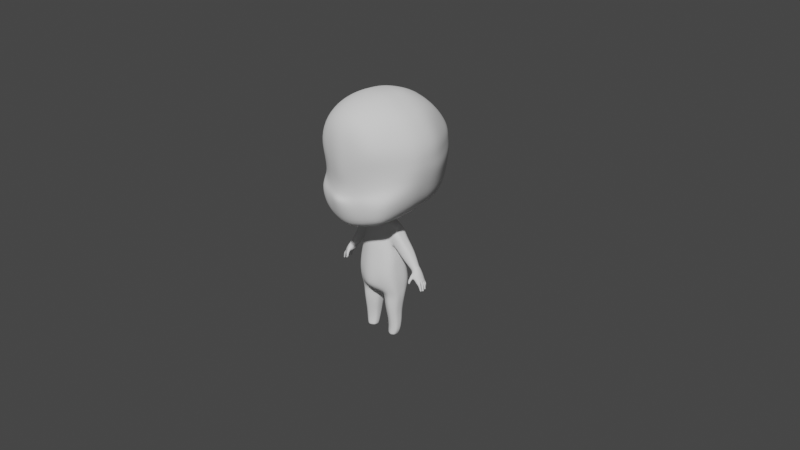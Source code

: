 # Source: chibi_base_mesh.blend  (saved by Blender 2.92.15; exported with 4.5.12 LTS)
import bpy
from mathutils import Matrix  # noqa: F401  (used for matrix-valued properties, if any)

bpy.ops.wm.read_factory_settings(use_empty=True)
scene = bpy.context.scene
scene.name = 'Scene'

# ---- collections
col_chibi_base_meshh = bpy.data.collections.new('chibi base meshh'); scene.collection.children.link(col_chibi_base_meshh)

# ---- world
world_world = bpy.data.worlds.new('World'); scene.world = world_world
world_world.use_nodes = True; world_world.node_tree.nodes.clear()
_N = world_world.node_tree.nodes; _L = world_world.node_tree.links
n0 = _N.new('ShaderNodeOutputWorld'); n0.name = 'World Output'; n0.location = (300, 300)
n1 = _N.new('ShaderNodeBackground'); n1.name = 'Background'; n1.location = (10, 300)
n1.inputs[0].default_value = (0.05088, 0.05088, 0.05088, 1.0)
_L.new(n1.outputs[0], n0.inputs[0])
n0.is_active_output = True
world_world.color = (0.05088, 0.05088, 0.05088)
world_world.use_sun_shadow = False
world_world.sun_shadow_jitter_overblur = 0.0

# ---- cameras
cam_camera = bpy.data.cameras.new('Camera')

# ---- meshes
me_cube = bpy.data.meshes.new('Cube')
me_cube.from_pydata([(1.119, -1.029, -1.517), (1.042, -1.135, 0.9783), (1.147, 0.825, -1.033), (0.9913, 0.8738, 1.207), (0.4688, 0.867, -1.085), (0.3274, 1.042, 1.502), (1.144, 1.141, 0.6912), (1.191, 1.149, -0.3567), (1.15, -0.3678, -1.388), (1.17, 0.4184, -1.145), (1.276, 0.3257, 1.299), (1.279, -0.5832, 1.249), (1.189, -1.26, 0.4847), (1.336, -1.205, -0.899), (0.4391, -1.191, -1.747), (0.3529, -1.542, 1.264), (0.4636, 0.3298, 1.771), (0.4646, -0.6284, 1.72), (0.311, 0.3713, -1.297), (0.2912, -0.2751, -1.618), (0.3929, -1.51, -1.022), (0.4361, -1.569, 0.3827), (1.556, -0.4888, -0.6695), (1.631, 0.4432, 0.6685), (1.65, -0.5181, 0.6109), (0.4361, 1.522, -0.4974), (0.4361, 1.515, 0.9938), (0.0, 0.9442, -1.192), (0.0, 1.097, 1.594), (0.0, -1.18, -1.88), (0.0, -1.588, 1.279), (0.0, 0.3297, 1.81), (0.0, -0.6295, 1.781), (0.0, 0.352, -1.303), (0.0, -0.233, -1.675), (0.0, -1.728, -0.8788), (0.0, -1.668, 0.3227), (0.0, 1.521, -0.4973), (0.0, 1.515, 0.9902), (1.172, 1.23, 0.1415), (1.237, -1.07, -0.6405), (0.3249, -1.459, -0.8476), (1.557, 0.6376, -0.1683), (1.623, -0.4903, -0.3129), (0.4361, 1.69, -0.02351), (0.0, 1.687, -0.04333), (0.0, -1.528, -0.9693), (0.1538, 0.2189, -1.763), (0.1538, -0.2424, -1.778), (0.0, 0.2031, -1.74), (0.0, -0.238, -1.851), (0.2357, 0.2734, -1.934), (0.2721, -0.3429, -1.999), (0.0, 0.2737, -1.916), (0.0, -0.394, -2.014), (0.43, 0.4667, -3.244), (0.308, -0.5113, -3.43), (0.0, 0.5314, -3.245), (0.0, -0.6275, -3.555), (0.0, 0.4241, -2.988), (0.0, -0.6233, -3.126), (0.2913, -0.5438, -3.125), (0.361, 0.3911, -3.052), (0.0, 0.4622, -2.183), (0.2894, -0.4511, -2.308), (0.2935, 0.4346, -2.185), (0.0, -0.5222, -2.31), (0.471, 0.139, -1.822), (0.4648, -0.1835, -1.816), (0.4955, 0.2433, -1.997), (0.5157, -0.2657, -2.018), (0.7234, 0.2446, -3.365), (0.6901, -0.271, -3.4), (0.5156, -0.2425, -2.289), (0.4991, 0.209, -2.171), (0.6741, -0.3016, -3.117), (0.6931, 0.2117, -3.072), (0.653, 0.07664, -1.895), (0.6606, -0.1639, -1.892), (0.7869, 0.0867, -2.05), (0.7893, -0.1869, -2.052), (0.8789, -0.1926, -2.143), (0.8764, 0.08462, -2.144), (0.6923, -0.2555, -2.142), (0.6132, -0.2437, -2.028), (0.5629, -0.1686, -1.839), (0.6857, 0.1941, -2.151), (0.5611, 0.1238, -1.842), (0.6074, 0.2114, -2.014), (0.8975, -0.1983, -2.644), (0.8839, 0.06076, -2.649), (1.144, -0.1079, -2.442), (1.12, 0.1115, -2.41), (1.055, -0.1916, -2.561), (1.026, 0.2089, -2.557), (1.34, -0.1669, -2.912), (1.395, -0.1081, -2.824), (1.271, -0.1222, -3.004), (1.266, 0.04266, -3.008), (1.394, 0.07505, -2.823), (1.318, 0.1582, -2.91), (1.451, -0.21, -3.068), (1.511, -0.1392, -3.019), (1.385, -0.1437, -3.12), (1.414, 0.05895, -3.108), (1.513, 0.08561, -3.025), (1.452, 0.1532, -3.07), (1.389, 0.1577, -2.996), (1.337, 0.07146, -3.066), (1.466, 0.08244, -2.931), (1.318, -0.1216, -3.09), (1.4, -0.19, -2.995), (1.461, -0.1299, -2.921), (1.517, -0.1725, -3.16), (1.558, -0.1417, -3.121), (1.473, -0.1534, -3.202), (1.468, 0.0904, -3.177), (1.542, 0.09632, -3.108), (1.497, 0.1253, -3.136), (1.288, -0.1747, -2.997), (1.335, -0.2159, -2.996), (1.347, -0.1559, -3.1), (1.392, -0.2003, -3.099), (1.293, -0.1434, -3.048), (1.386, -0.2303, -3.049), (1.296, -0.222, -3.077), (1.321, -0.256, -3.082), (1.346, -0.1921, -3.128), (1.375, -0.2309, -3.135), (1.307, -0.1902, -3.098), (1.36, -0.2627, -3.111), (1.283, -0.2596, -3.207), (1.305, -0.2831, -3.212), (1.335, -0.2316, -3.201), (1.357, -0.255, -3.206), (1.298, -0.2338, -3.202), (1.342, -0.2808, -3.211), (1.292, -0.2564, -3.219), (1.309, -0.274, -3.223), (1.331, -0.2354, -3.215), (1.348, -0.253, -3.219), (1.303, -0.2371, -3.216), (1.336, -0.2723, -3.223), (1.537, -0.07486, -3.153), (1.583, -0.08023, -3.133), (1.494, -0.07567, -3.19), (1.549, 0.06635, -3.167), (1.574, 0.04937, -3.129), (1.5, 0.05151, -3.186), (1.497, -0.01623, -3.188), (1.537, -0.007497, -3.171), (1.588, -0.01385, -3.124), (0.0, -0.5732, -2.731), (0.0, 0.3175, -2.66), (0.2617, -0.4979, -2.715), (0.318, 0.2935, -2.713), (0.6381, -0.2721, -2.692), (0.6239, 0.2088, -2.604), (0.08731, 0.422, -3.657), (0.07381, -0.2216, -3.831), (0.0, 0.3678, -3.774), (0.0, -0.2808, -3.86), (0.3664, 0.5307, -3.469), (0.0, 0.5172, -3.483), (0.4341, -0.3758, -3.694), (0.0, -0.5586, -3.621), (0.7023, -0.2277, -3.592), (0.7072, 0.2199, -3.582), (0.4002, -0.2928, -2.007), (0.5166, 0.3394, -3.032), (0.393, 0.3288, -2.172), (0.3565, -0.2198, -1.788), (0.3648, 0.213, -1.795), (0.3857, 0.2573, -1.953), (0.5601, 0.3853, -3.351), (0.5116, -0.4231, -3.405), (0.5022, -0.4569, -3.131), (0.3993, -0.3735, -2.299), (0.4727, -0.4226, -2.743), (0.4711, 0.2741, -2.667), (0.5587, 0.3705, -3.545), (0.575, -0.3182, -3.639), (0.1362, 0.2057, -4.074), (0.1386, -0.139, -4.073), (0.433, 0.2804, -4.063), (0.4325, -0.3001, -4.057), (0.6832, -0.1426, -4.048), (0.6874, 0.1247, -4.048), (0.5534, 0.2215, -4.058), (0.5505, -0.2583, -4.053), (0.2794, 0.0616, -4.989), (0.2806, -0.1079, -4.99), (0.4411, 0.0877, -4.996), (0.4411, -0.1741, -4.996), (0.5748, -0.1097, -4.992), (0.577, 0.02402, -4.992), (0.5045, 0.07206, -4.993), (0.5031, -0.1532, -4.993), (0.4637, -0.1902, -4.591), (0.5497, -0.1594, -4.59), (0.6418, -0.09512, -4.588), (0.6452, 0.1023, -4.583), (0.5518, 0.174, -4.581), (0.4641, 0.1978, -4.581), (0.2405, 0.1598, -4.581), (0.2423, -0.09241, -4.588), (0.1059, -0.147, -3.913), (0.4382, -0.2915, -3.848), (0.7165, 0.1558, -3.812), (0.5552, 0.2851, -3.72), (0.7123, -0.1512, -3.813), (0.5536, -0.2645, -3.832), (0.1333, 0.2598, -3.771), (0.4377, 0.3201, -3.734), (0.5482, -0.2133, -4.317), (0.6515, 0.09454, -4.311), (0.4487, 0.2176, -4.32), (0.1873, -0.1348, -4.326), (0.4482, -0.2493, -4.319), (0.6476, -0.1384, -4.311), (0.5506, 0.1847, -4.318), (0.1852, 0.1755, -4.323), (0.4583, -0.1599, -4.841), (0.6381, -0.08764, -4.848), (0.5391, 0.1161, -4.844), (0.2668, 0.1044, -4.847), (0.5391, -0.1365, -4.844), (0.6407, 0.06229, -4.848), (0.4586, 0.1337, -4.841), (0.2682, -0.08558, -4.847), (0.3125, 0.04569, -5.001), (0.3129, -0.09655, -5.001), (0.4408, 0.0676, -5.01), (0.4407, -0.1522, -5.01), (0.5525, -0.09809, -5.003), (0.5545, 0.01415, -5.003), (0.4973, 0.05447, -5.007), (0.4961, -0.1346, -5.007), (0.08374, 0.04845, -3.782), (0.0, 0.02166, -3.797), (0.1374, 0.03337, -4.073), (0.28, -0.02313, -4.989), (0.2414, 0.03368, -4.585), (0.1363, 0.04687, -3.882), (0.1863, 0.02035, -4.325), (0.2675, 0.009419, -4.847), (0.3127, -0.02543, -5.001), (1.2, 1.015, -0.6963), (1.24, -1.127, -1.245), (0.5125, -1.389, -1.473), (1.397, 0.4556, -0.9148), (1.419, -0.4043, -1.076), (0.4419, 1.319, -0.8049), (0.0, 1.318, -0.8034), (0.0, -1.475, -1.564), (1.163, 0.00806, -1.297), (1.299, -0.1244, 1.297), (0.4646, -0.03695, 1.76), (0.3292, 0.05979, -1.507), (1.689, -0.03354, 0.654), (0.0, -0.0375, 1.797), (1.645, 0.1052, -0.2296), (0.1538, 0.01081, -1.786), (0.4681, -0.02221, -1.824), (0.6571, -0.04362, -1.897), (0.7888, -0.05012, -2.053), (0.8801, -0.05399, -2.149), (0.5625, -0.0224, -1.846), (1.133, 0.00134, -2.427), (1.404, -0.005365, -2.802), (1.527, -0.02329, -2.993), (1.472, -0.014, -2.9), (0.3607, -0.003361, -1.8), (1.423, -0.04753, -0.9644), (0.7067, -0.01322, -3.383), (0.6837, -0.04497, -3.094), (0.5556, -0.01674, -2.305), (0.8922, -0.06878, -2.647), (1.289, -0.019, -3.011), (1.395, 0.01499, -3.077), (1.283, -0.04409, -3.036), (0.6412, -0.03166, -2.672), (0.7048, -0.003913, -3.587), (0.6853, -0.008957, -4.048), (0.5759, -0.04284, -4.992), (0.6435, 0.003605, -4.586), (0.7144, 0.002316, -3.813), (0.6496, -0.02193, -4.311), (0.6394, -0.01268, -4.848), (0.5535, -0.04197, -5.003), (1.541, -0.0286, -3.059), (1.567, -0.05605, -3.076), (1.564, 0.01512, -3.071), (1.425, 0.006353, -3.131), (1.42, 0.02045, -3.148), (1.404, -0.07651, -3.162), (1.599, -0.161, -3.238), (1.628, -0.1472, -3.225), (1.567, -0.145, -3.261), (1.592, -0.09439, -3.232), (1.638, -0.1115, -3.221), (1.565, -0.1167, -3.259), (1.626, -0.1467, -3.331), (1.651, -0.1323, -3.316), (1.601, -0.1329, -3.344), (1.62, -0.0899, -3.326), (1.65, -0.1023, -3.319), (1.6, -0.1109, -3.343), (1.637, -0.1375, -3.364), (1.656, -0.1266, -3.361), (1.618, -0.1294, -3.367), (1.632, -0.09495, -3.362), (1.658, -0.1028, -3.361), (1.616, -0.1146, -3.367), (1.639, -0.1331, -3.371), (1.651, -0.1259, -3.369), (1.626, -0.1278, -3.373), (1.637, -0.1021, -3.368), (1.652, -0.1046, -3.366), (1.627, -0.1151, -3.372), (1.657, -0.1313, -3.339), (1.658, -0.1007, -3.34), (1.607, -0.1333, -3.357), (1.632, -0.1455, -3.348), (1.626, -0.08917, -3.345), (1.605, -0.1126, -3.357), (1.584, -0.1126, -3.304), (1.585, -0.1379, -3.305), (1.613, -0.1537, -3.287), (1.641, -0.1383, -3.273), (1.645, -0.1068, -3.271), (1.607, -0.09124, -3.282), (1.616, -0.1096, -3.178), (1.57, -0.09528, -3.194), (1.606, -0.1462, -3.181), (1.537, -0.1452, -3.233), (1.573, -0.1628, -3.205), (1.536, -0.1143, -3.231), (1.598, -0.07368, -3.228), (1.625, -0.06099, -3.216), (1.567, -0.05444, -3.249), (1.591, -0.007169, -3.219), (1.634, -0.02199, -3.211), (1.566, -0.02706, -3.246), (1.621, -0.07163, -3.312), (1.648, -0.05537, -3.297), (1.593, -0.05745, -3.326), (1.614, -0.009415, -3.308), (1.646, -0.02279, -3.301), (1.592, -0.03362, -3.326), (1.628, -0.06572, -3.376), (1.653, -0.05121, -3.373), (1.602, -0.05575, -3.379), (1.62, -0.01081, -3.374), (1.655, -0.0204, -3.373), (1.6, -0.03672, -3.38), (1.63, -0.0603, -3.385), (1.645, -0.05068, -3.383), (1.613, -0.05374, -3.387), (1.627, -0.02015, -3.382), (1.646, -0.02295, -3.379), (1.614, -0.03722, -3.387), (1.65, -0.05329, -3.335), (1.651, -0.02159, -3.337), (1.598, -0.0566, -3.353), (1.625, -0.06868, -3.344), (1.617, -0.01011, -3.341), (1.596, -0.03517, -3.353), (1.58, -0.033, -3.288), (1.581, -0.05855, -3.289), (1.61, -0.0742, -3.272), (1.636, -0.05854, -3.259), (1.64, -0.02201, -3.257), (1.603, -0.009046, -3.268), (1.625, -0.02179, -3.176), (1.578, -0.008247, -3.177), (1.615, -0.06601, -3.172), (1.543, -0.04842, -3.211), (1.58, -0.0759, -3.188), (1.542, -0.01848, -3.204), (1.594, 0.002865, -3.23), (1.62, 0.01382, -3.221), (1.565, 0.02124, -3.246), (1.589, 0.06291, -3.219), (1.629, 0.04893, -3.215), (1.564, 0.04597, -3.242), (1.609, 0.009555, -3.308), (1.635, 0.02322, -3.296), (1.583, 0.0235, -3.318), (1.604, 0.06588, -3.301), (1.634, 0.05303, -3.297), (1.582, 0.04514, -3.317), (1.614, 0.01775, -3.346), (1.634, 0.02919, -3.345), (1.593, 0.02596, -3.347), (1.608, 0.06182, -3.343), (1.636, 0.05391, -3.344), (1.592, 0.04126, -3.347), (1.615, 0.02421, -3.353), (1.626, 0.03087, -3.352), (1.603, 0.02895, -3.353), (1.613, 0.05243, -3.35), (1.627, 0.05031, -3.349), (1.604, 0.04057, -3.353), (1.634, 0.02693, -3.324), (1.635, 0.05446, -3.324), (1.588, 0.02547, -3.336), (1.611, 0.01432, -3.331), (1.606, 0.0649, -3.325), (1.587, 0.04404, -3.335), (1.573, 0.04369, -3.28), (1.574, 0.01974, -3.282), (1.601, 0.003774, -3.269), (1.628, 0.01742, -3.258), (1.632, 0.05153, -3.254), (1.596, 0.0647, -3.261), (1.612, 0.04526, -3.176), (1.573, 0.05892, -3.188), (1.608, 0.005806, -3.178), (1.542, 0.01622, -3.216), (1.574, -0.0008546, -3.197), (1.543, 0.04616, -3.211), (1.565, 0.06476, -3.213), (1.587, 0.07462, -3.208), (1.539, 0.07918, -3.226), (1.561, 0.1158, -3.207), (1.595, 0.1046, -3.205), (1.539, 0.1002, -3.224), (1.573, 0.06702, -3.284), (1.594, 0.07873, -3.276), (1.551, 0.07752, -3.291), (1.569, 0.1124, -3.281), (1.593, 0.1025, -3.279), (1.55, 0.0949, -3.291), (1.572, 0.07451, -3.324), (1.586, 0.08289, -3.325), (1.557, 0.08041, -3.324), (1.567, 0.1066, -3.323), (1.587, 0.1009, -3.325), (1.556, 0.09153, -3.324), (1.572, 0.07769, -3.33), (1.581, 0.08325, -3.33), (1.562, 0.08158, -3.329), (1.571, 0.1011, -3.328), (1.582, 0.09942, -3.328), (1.563, 0.09122, -3.329), (1.59, 0.08142, -3.304), (1.59, 0.1022, -3.306), (1.554, 0.07949, -3.311), (1.572, 0.07146, -3.308), (1.568, 0.1098, -3.305), (1.553, 0.09353, -3.311), (1.544, 0.09645, -3.256), (1.545, 0.07617, -3.256), (1.569, 0.06357, -3.247), (1.592, 0.07583, -3.239), (1.595, 0.1048, -3.238), (1.565, 0.1153, -3.242), (1.582, 0.1003, -3.171), (1.547, 0.1165, -3.177), (1.579, 0.06562, -3.172), (1.517, 0.07162, -3.198), (1.548, 0.05848, -3.184), (1.517, 0.1005, -3.195), (1.348, -0.2863, -3.166), (1.366, -0.2538, -3.171), (1.306, -0.2867, -3.151), (1.341, -0.2218, -3.162), (1.299, -0.2222, -3.147), (1.281, -0.2546, -3.141), (1.348, -0.1663, -3.11), (1.298, -0.1606, -3.068), (1.289, -0.195, -3.026), (1.329, -0.2347, -3.027), (1.377, -0.2465, -3.074), (1.39, -0.2112, -3.111), (1.303, 0.1384, -2.874), (1.243, 0.0371, -2.951), (1.368, 0.06704, -2.796), (1.249, -0.111, -2.949), (1.322, -0.1424, -2.876), (1.372, -0.09065, -2.801), (1.377, -0.003513, -2.783), (1.248, -0.03665, -2.949), (1.217, 0.03509, -2.898), (1.223, -0.1051, -2.897), (1.296, -0.1279, -2.834), (1.279, 0.128, -2.832), (1.338, 0.06321, -2.76), (1.344, -0.07983, -2.767), (1.345, -0.002298, -2.752), (1.22, -0.035, -2.898), (1.158, 1.188, 0.4467), (1.201, -1.124, 0.012), (0.3262, -1.502, -0.2105), (1.632, 0.4799, 0.2642), (1.66, -0.5042, 0.1275), (0.4361, 1.596, 0.7367), (0.0, 1.62, 0.704), (0.0, -1.505, -0.4782), (1.699, -0.02673, 0.2027), (1.165, 1.21, 0.3009), (1.217, -1.064, -0.3538), (0.2961, -1.449, -0.5703), (1.614, 0.5587, 0.04809), (1.654, -0.4972, -0.09058), (0.4361, 1.69, 0.4791), (0.0, 1.682, 0.396), (0.0, -1.47, -0.6397), (1.685, 0.03926, -0.01135), (0.6862, 1.01, 1.415), (0.7215, -1.111, -1.675), (0.8215, 0.8504, -1.059), (0.725, -1.396, 1.132), (0.8608, 0.328, 1.571), (0.8633, -0.6736, 1.512), (0.7437, 0.3397, -1.288), (0.7416, -0.3674, -1.559), (0.8046, -1.409, -0.9057), (0.835, -1.476, 0.4486), (0.8378, 1.387, -0.4487), (0.819, 1.451, 0.845), (0.8317, 1.53, 0.2199), (0.7556, -1.343, -0.7645), (0.8401, 1.218, -0.7743), (0.8394, -1.317, -1.382), (0.7425, 0.06835, -1.512), (0.872, -0.1699, 1.555), (0.8264, 1.497, 0.6082), (0.7487, -1.405, -0.09002), (0.8292, 1.515, 0.4346), (0.7346, -1.342, -0.4881), (1.556, 0.03174, -0.5848), (1.487, 0.5484, -0.535)], [], [(521, 510, 3, 6), (24, 11, 1, 12), (517, 8, 0, 511), (515, 17, 15, 513), (510, 5, 16, 514), (527, 257, 17, 515), (34, 19, 14, 29), (27, 4, 18, 33), (19, 34, 50, 48), (512, 2, 9, 516), (526, 255, 8, 517), (525, 518, 20, 249), (529, 519, 21, 494), (519, 513, 15, 21), (251, 22, 13, 248), (496, 24, 12, 493), (533, 250, 247, 7), (492, 6, 23, 495), (500, 259, 24, 496), (6, 3, 10, 23), (259, 256, 11, 24), (524, 520, 7, 247), (528, 521, 6, 492), (253, 37, 25, 252), (498, 38, 26, 497), (38, 28, 5, 26), (21, 15, 30, 36), (494, 21, 36, 499), (249, 20, 35, 254), (257, 260, 32, 17), (5, 28, 31, 16), (17, 32, 30, 15), (20, 41, 46, 35), (37, 45, 44, 25), (520, 522, 39, 7), (273, 532, 22, 251), (532, 261, 43, 22), (22, 43, 40, 13), (518, 523, 41, 20), (49, 47, 51, 53), (258, 19, 48, 262), (33, 18, 47, 49), (61, 60, 58, 56), (48, 50, 54, 52), (170, 173, 69, 74), (165, 164, 56, 58), (173, 172, 67, 69), (59, 62, 55, 57), (153, 155, 62, 59), (171, 168, 70, 68), (154, 152, 60, 61), (52, 54, 66, 64), (179, 170, 74, 157), (53, 51, 65, 63), (85, 84, 80, 78), (275, 75, 72, 274), (281, 156, 75, 275), (84, 83, 81, 80), (272, 171, 68, 263), (174, 169, 76, 71), (178, 176, 75, 156), (168, 177, 73, 70), (176, 175, 72, 75), (264, 78, 80, 265), (265, 80, 81, 266), (276, 74, 90, 277), (88, 87, 77, 79), (86, 88, 79, 82), (267, 85, 78, 264), (263, 68, 85, 267), (74, 69, 88, 86), (69, 67, 87, 88), (86, 82, 92, 94), (70, 73, 83, 84), (68, 70, 84, 85), (476, 478, 99, 100), (477, 476, 100, 98), (83, 73, 89, 93), (266, 81, 91, 268), (74, 86, 94, 90), (81, 83, 93, 91), (107, 109, 105, 106), (108, 107, 106, 104), (483, 477, 98, 278), (480, 479, 97, 95), (482, 481, 96, 269), (481, 480, 95, 96), (105, 270, 290, 292, 147, 117), (101, 103, 115, 113), (280, 108, 104, 279), (103, 101, 122, 121), (271, 112, 102, 270), (112, 111, 101, 102), (96, 95, 111, 112), (269, 96, 112, 271), (110, 103, 121, 123), (278, 98, 108, 280), (98, 100, 107, 108), (100, 99, 109, 107), (332, 334, 297, 300), (333, 332, 300, 299), (102, 101, 113, 114), (104, 106, 118, 116), (106, 105, 117, 118), (103, 279, 293, 295, 145, 115), (472, 471, 129, 125), (471, 470, 127, 129), (97, 110, 123, 119), (101, 111, 124, 122), (95, 97, 119, 120), (111, 95, 120, 124), (464, 466, 132, 136), (465, 464, 136, 134), (473, 472, 125, 126), (475, 474, 130, 128), (474, 473, 126, 130), (470, 475, 128, 127), (131, 135, 141, 137), (135, 133, 139, 141), (467, 465, 134, 133), (468, 467, 133, 135), (469, 468, 135, 131), (466, 469, 131, 132), (142, 141, 139, 140), (138, 137, 141, 142), (132, 131, 137, 138), (134, 136, 142, 140), (136, 132, 138, 142), (133, 134, 140, 139), (177, 178, 156, 73), (276, 73, 156, 281), (169, 179, 157, 76), (64, 66, 152, 154), (63, 65, 155, 153), (163, 162, 158, 160), (239, 238, 159, 161), (57, 55, 162, 163), (161, 159, 164, 165), (174, 71, 167, 180), (175, 181, 166, 72), (274, 72, 166, 282), (56, 164, 181, 175), (55, 174, 180, 162), (62, 155, 179, 169), (64, 154, 178, 177), (61, 56, 175, 176), (52, 64, 177, 168), (154, 61, 176, 178), (55, 62, 169, 174), (262, 48, 171, 272), (155, 65, 170, 179), (48, 52, 168, 171), (51, 47, 172, 173), (65, 51, 173, 170), (207, 206, 183, 185), (209, 208, 187, 188), (286, 210, 186, 283), (210, 211, 189, 186), (243, 212, 182, 240), (213, 209, 188, 184), (211, 207, 185, 189), (212, 213, 184, 182), (226, 222, 193, 197), (288, 223, 194, 284), (228, 224, 196, 192), (245, 225, 190, 241), (224, 227, 195, 196), (223, 226, 197, 194), (222, 229, 191, 193), (225, 228, 192, 190), (221, 216, 203, 204), (218, 217, 205, 198), (219, 214, 199, 200), (220, 215, 201, 202), (244, 221, 204, 242), (216, 220, 202, 203), (287, 219, 200, 285), (214, 218, 198, 199), (158, 162, 213, 212), (181, 164, 207, 211), (162, 180, 209, 213), (238, 158, 212, 243), (166, 181, 211, 210), (282, 166, 210, 286), (180, 167, 208, 209), (164, 159, 206, 207), (189, 185, 218, 214), (283, 186, 219, 287), (184, 188, 220, 216), (240, 182, 221, 244), (188, 187, 215, 220), (186, 189, 214, 219), (185, 183, 217, 218), (182, 184, 216, 221), (204, 203, 228, 225), (198, 205, 229, 222), (200, 199, 226, 223), (202, 201, 227, 224), (242, 204, 225, 245), (203, 202, 224, 228), (285, 200, 223, 288), (199, 198, 222, 226), (196, 195, 235, 236), (194, 197, 237, 234), (193, 191, 231, 233), (190, 192, 232, 230), (197, 193, 233, 237), (284, 194, 234, 289), (192, 196, 236, 232), (241, 190, 230, 246), (191, 241, 246, 231), (205, 242, 245, 229), (183, 240, 244, 217), (159, 238, 243, 206), (217, 244, 242, 205), (229, 245, 241, 191), (206, 243, 240, 183), (160, 158, 238, 239), (14, 249, 254, 29), (27, 253, 252, 4), (512, 524, 247, 2), (255, 273, 251, 8), (2, 247, 250, 9), (8, 251, 248, 0), (511, 525, 249, 14), (9, 250, 273, 255), (47, 262, 272, 172), (99, 269, 271, 109), (109, 271, 270, 105), (478, 482, 269, 99), (82, 266, 268, 92), (67, 263, 267, 87), (87, 267, 264, 77), (79, 265, 266, 82), (77, 264, 265, 79), (172, 272, 263, 67), (18, 258, 262, 47), (16, 31, 260, 257), (23, 10, 256, 259), (495, 23, 259, 500), (516, 9, 255, 526), (514, 16, 257, 527), (195, 284, 289, 235), (201, 285, 288, 227), (187, 283, 287, 215), (167, 282, 286, 208), (215, 287, 285, 201), (227, 288, 284, 195), (208, 286, 283, 187), (71, 274, 282, 167), (74, 276, 281, 157), (97, 278, 280, 110), (110, 280, 279, 103), (479, 483, 278, 97), (73, 276, 277, 89), (157, 281, 275, 76), (76, 275, 274, 71), (151, 290, 291, 144), (149, 293, 294, 148), (144, 291, 290, 270, 102, 114), (147, 292, 290, 151), (148, 294, 293, 279, 104, 116), (145, 295, 293, 149), (329, 328, 302, 303), (327, 326, 307, 304), (336, 335, 298, 296), (334, 336, 296, 297), (337, 333, 299, 301), (335, 337, 301, 298), (323, 322, 310, 308), (321, 320, 309, 312), (331, 330, 306, 305), (330, 329, 303, 306), (328, 327, 304, 302), (326, 331, 305, 307), (311, 312, 318, 317), (309, 308, 314, 315), (325, 324, 311, 313), (322, 325, 313, 310), (320, 323, 308, 309), (324, 321, 312, 311), (314, 317, 318, 315), (316, 319, 317, 314), (312, 309, 315, 318), (308, 310, 316, 314), (313, 311, 317, 319), (310, 313, 319, 316), (305, 306, 321, 324), (303, 302, 323, 320), (304, 307, 325, 322), (307, 305, 324, 325), (306, 303, 320, 321), (302, 304, 322, 323), (301, 299, 331, 326), (296, 298, 327, 328), (300, 297, 329, 330), (299, 300, 330, 331), (298, 301, 326, 327), (297, 296, 328, 329), (115, 145, 337, 335), (145, 143, 333, 337), (114, 113, 336, 334), (113, 115, 335, 336), (143, 144, 332, 333), (144, 114, 334, 332), (374, 376, 339, 342), (375, 374, 342, 341), (371, 370, 344, 345), (369, 368, 349, 346), (378, 377, 340, 338), (376, 378, 338, 339), (379, 375, 341, 343), (377, 379, 343, 340), (365, 364, 352, 350), (363, 362, 351, 354), (373, 372, 348, 347), (372, 371, 345, 348), (370, 369, 346, 344), (368, 373, 347, 349), (353, 354, 360, 359), (351, 350, 356, 357), (367, 366, 353, 355), (364, 367, 355, 352), (362, 365, 350, 351), (366, 363, 354, 353), (356, 359, 360, 357), (358, 361, 359, 356), (354, 351, 357, 360), (350, 352, 358, 356), (355, 353, 359, 361), (352, 355, 361, 358), (347, 348, 363, 366), (345, 344, 365, 362), (346, 349, 367, 364), (349, 347, 366, 367), (348, 345, 362, 363), (344, 346, 364, 365), (343, 341, 373, 368), (338, 340, 369, 370), (342, 339, 371, 372), (341, 342, 372, 373), (340, 343, 368, 369), (339, 338, 370, 371), (143, 378, 376, 144), (144, 376, 374, 151), (151, 374, 375, 150), (150, 375, 379, 149), (149, 379, 377, 145), (145, 377, 378, 143), (416, 418, 381, 384), (417, 416, 384, 383), (413, 412, 386, 387), (411, 410, 391, 388), (420, 419, 382, 380), (418, 420, 380, 381), (421, 417, 383, 385), (419, 421, 385, 382), (407, 406, 394, 392), (405, 404, 393, 396), (415, 414, 390, 389), (414, 413, 387, 390), (412, 411, 388, 386), (410, 415, 389, 391), (395, 396, 402, 401), (393, 392, 398, 399), (409, 408, 395, 397), (406, 409, 397, 394), (404, 407, 392, 393), (408, 405, 396, 395), (398, 401, 402, 399), (400, 403, 401, 398), (396, 393, 399, 402), (392, 394, 400, 398), (397, 395, 401, 403), (394, 397, 403, 400), (389, 390, 405, 408), (387, 386, 407, 404), (388, 391, 409, 406), (391, 389, 408, 409), (390, 387, 404, 405), (386, 388, 406, 407), (385, 383, 415, 410), (380, 382, 411, 412), (384, 381, 413, 414), (383, 384, 414, 415), (382, 385, 410, 411), (381, 380, 412, 413), (458, 460, 423, 426), (459, 458, 426, 425), (455, 454, 428, 429), (453, 452, 433, 430), (462, 461, 424, 422), (460, 462, 422, 423), (463, 459, 425, 427), (461, 463, 427, 424), (449, 448, 436, 434), (447, 446, 435, 438), (457, 456, 432, 431), (456, 455, 429, 432), (454, 453, 430, 428), (452, 457, 431, 433), (437, 438, 444, 443), (435, 434, 440, 441), (451, 450, 437, 439), (448, 451, 439, 436), (446, 449, 434, 435), (450, 447, 438, 437), (440, 443, 444, 441), (442, 445, 443, 440), (438, 435, 441, 444), (434, 436, 442, 440), (439, 437, 443, 445), (436, 439, 445, 442), (431, 432, 447, 450), (429, 428, 449, 446), (430, 433, 451, 448), (433, 431, 450, 451), (432, 429, 446, 447), (428, 430, 448, 449), (427, 425, 457, 452), (422, 424, 453, 454), (426, 423, 455, 456), (425, 426, 456, 457), (424, 427, 452, 453), (423, 422, 454, 455), (150, 420, 418, 151), (151, 418, 416, 147), (147, 416, 417, 146), (146, 417, 421, 148), (148, 421, 419, 149), (149, 419, 420, 150), (146, 462, 460, 147), (147, 460, 458, 117), (117, 458, 459, 118), (118, 459, 463, 116), (116, 463, 461, 148), (148, 461, 462, 146), (126, 125, 469, 466), (125, 129, 468, 469), (129, 127, 467, 468), (127, 128, 465, 467), (128, 130, 464, 465), (130, 126, 466, 464), (121, 122, 475, 470), (124, 120, 473, 474), (122, 124, 474, 475), (120, 119, 472, 473), (123, 121, 470, 471), (119, 123, 471, 472), (485, 491, 483, 479), (488, 490, 482, 478), (489, 486, 480, 481), (490, 489, 481, 482), (486, 485, 479, 480), (491, 484, 477, 483), (484, 487, 476, 477), (487, 488, 478, 476), (94, 92, 488, 487), (90, 94, 487, 484), (277, 90, 484, 491), (93, 89, 485, 486), (268, 91, 489, 490), (91, 93, 486, 489), (92, 268, 490, 488), (89, 277, 491, 485), (504, 495, 500, 509), (503, 494, 499, 508), (507, 498, 497, 506), (530, 528, 492, 501), (509, 500, 496, 505), (501, 492, 495, 504), (505, 496, 493, 502), (43, 505, 502, 40), (39, 501, 504, 42), (261, 509, 505, 43), (522, 530, 501, 39), (45, 507, 506, 44), (41, 503, 508, 46), (42, 504, 509, 261), (44, 506, 530, 522), (506, 497, 528, 530), (10, 514, 527, 256), (18, 516, 526, 258), (0, 248, 525, 511), (4, 252, 524, 512), (13, 40, 523, 518), (25, 44, 522, 520), (497, 26, 521, 528), (252, 25, 520, 524), (12, 1, 513, 519), (493, 12, 519, 529), (248, 13, 518, 525), (258, 526, 517, 19), (4, 512, 516, 18), (256, 527, 515, 11), (3, 510, 514, 10), (11, 515, 513, 1), (19, 517, 511, 14), (26, 5, 510, 521), (502, 493, 529, 531), (40, 502, 531, 523), (503, 531, 529, 494), (531, 503, 41, 523), (261, 532, 533, 42), (533, 7, 39, 42), (533, 532, 273, 250)])
me_cube.polygons.foreach_set('use_smooth', [True] * 506)
_uv = me_cube.uv_layers.new(name='UVMap')
_uv.uv.foreach_set('vector', [0.5417, 0.4583, 0.625, 0.4583, 0.625, 0.5, 0.5417, 0.5, 0.5417, 0.6667, 0.625, 0.6667, 0.625, 0.75, 0.5417, 0.75, 0.3333, 0.6667, 0.375, 0.6667, 0.375, 0.75, 0.3333, 0.75, 0.6667, 0.6667, 0.7083, 0.6667, 0.7083, 0.75, 0.6667, 0.75, 0.6667, 0.5, 0.7083, 0.5, 0.7083, 0.5833, 0.6667, 0.5833, 0.6667, 0.625, 0.7083, 0.625, 0.7083, 0.6667, 0.6667, 0.6667, 0.25, 0.6667, 0.2917, 0.6667, 0.2917, 0.75, 0.25, 0.75, 0.25, 0.5, 0.2917, 0.5, 0.2917, 0.5833, 0.25, 0.5833, 0.2917, 0.6667, 0.25, 0.6667, 0.25, 0.6667, 0.2917, 0.6667, 0.3333, 0.5, 0.375, 0.5, 0.375, 0.5833, 0.3333, 0.5833, 0.3333, 0.625, 0.375, 0.625, 0.375, 0.6667, 0.3333, 0.6667, 0.4167, 0.7917, 0.4583, 0.7917, 0.4583, 0.8333, 0.4167, 0.8333, 0.5208, 0.7917, 0.5417, 0.7917, 0.5417, 0.8333, 0.5208, 0.8333, 0.5417, 0.7917, 0.625, 0.7917, 0.625, 0.8333, 0.5417, 0.8333, 0.4167, 0.6667, 0.4583, 0.6667, 0.4583, 0.75, 0.4167, 0.75, 0.5208, 0.6667, 0.5417, 0.6667, 0.5417, 0.75, 0.5208, 0.75, 0.4591, 0.5833, 0.4167, 0.5833, 0.4167, 0.5, 0.4583, 0.5, 0.5208, 0.5, 0.5417, 0.5, 0.5417, 0.5833, 0.5208, 0.5833, 0.5208, 0.625, 0.5417, 0.625, 0.5417, 0.6667, 0.5208, 0.6667, 0.5417, 0.5, 0.625, 0.5, 0.625, 0.5833, 0.5417, 0.5833, 0.5417, 0.625, 0.625, 0.625, 0.625, 0.6667, 0.5417, 0.6667, 0.4167, 0.4583, 0.4583, 0.4583, 0.4583, 0.5, 0.4167, 0.5, 0.5208, 0.4583, 0.5417, 0.4583, 0.5417, 0.5, 0.5208, 0.5, 0.4167, 0.375, 0.4583, 0.375, 0.4583, 0.4167, 0.4167, 0.4167, 0.5208, 0.375, 0.5417, 0.375, 0.5417, 0.4167, 0.5208, 0.4167, 0.5417, 0.375, 0.625, 0.375, 0.625, 0.4167, 0.5417, 0.4167, 0.5417, 0.8333, 0.625, 0.8333, 0.625, 0.875, 0.5417, 0.875, 0.5208, 0.8333, 0.5417, 0.8333, 0.5417, 0.875, 0.5208, 0.875, 0.4167, 0.8333, 0.4583, 0.8333, 0.4583, 0.875, 0.4167, 0.875, 0.7083, 0.625, 0.75, 0.625, 0.75, 0.6667, 0.7083, 0.6667, 0.7083, 0.5, 0.75, 0.5, 0.75, 0.5833, 0.7083, 0.5833, 0.7083, 0.6667, 0.75, 0.6667, 0.75, 0.75, 0.7083, 0.75, 0.4583, 0.8333, 0.5, 0.8333, 0.5, 0.875, 0.4583, 0.875, 0.4583, 0.375, 0.5, 0.375, 0.5, 0.4167, 0.4583, 0.4167, 0.4583, 0.4583, 0.5, 0.4583, 0.5, 0.5, 0.4583, 0.5, 0.4167, 0.625, 0.4599, 0.625, 0.4583, 0.6667, 0.4167, 0.6667, 0.4599, 0.625, 0.5, 0.625, 0.5, 0.6667, 0.4583, 0.6667, 0.4583, 0.6667, 0.5, 0.6667, 0.5, 0.75, 0.4583, 0.75, 0.4583, 0.7917, 0.5, 0.7917, 0.5, 0.8333, 0.4583, 0.8333, 0.25, 0.5833, 0.2917, 0.5833, 0.2917, 0.5833, 0.25, 0.5833, 0.2917, 0.625, 0.2917, 0.6667, 0.2917, 0.6667, 0.2917, 0.625, 0.25, 0.5833, 0.2917, 0.5833, 0.2917, 0.5833, 0.25, 0.5833, 0.2917, 0.6667, 0.25, 0.6667, 0.25, 0.6667, 0.2917, 0.6667, 0.2917, 0.6667, 0.25, 0.6667, 0.25, 0.6667, 0.2917, 0.6667, 0.2917, 0.5833, 0.2917, 0.5833, 0.2917, 0.5833, 0.2917, 0.5833, 0.25, 0.6528, 0.2917, 0.6528, 0.2917, 0.6667, 0.25, 0.6667, 0.2917, 0.5833, 0.2917, 0.5833, 0.2917, 0.5833, 0.2917, 0.5833, 0.25, 0.5833, 0.2917, 0.5833, 0.2917, 0.5833, 0.25, 0.5833, 0.25, 0.5833, 0.2917, 0.5833, 0.2917, 0.5833, 0.25, 0.5833, 0.2917, 0.6667, 0.2917, 0.6667, 0.2917, 0.6667, 0.2917, 0.6667, 0.2917, 0.6667, 0.25, 0.6667, 0.25, 0.6667, 0.2917, 0.6667, 0.2917, 0.6667, 0.25, 0.6667, 0.25, 0.6667, 0.2917, 0.6667, 0.2917, 0.5833, 0.2917, 0.5833, 0.2917, 0.5833, 0.2917, 0.5833, 0.25, 0.5833, 0.2917, 0.5833, 0.2917, 0.5833, 0.25, 0.5833, 0.2917, 0.6667, 0.2917, 0.6667, 0.2917, 0.6667, 0.2917, 0.6667, 0.2917, 0.625, 0.2917, 0.6667, 0.2917, 0.6667, 0.2917, 0.625, 0.2917, 0.625, 0.2917, 0.6667, 0.2917, 0.6667, 0.2917, 0.625, 0.2917, 0.6667, 0.2917, 0.6667, 0.2917, 0.6667, 0.2917, 0.6667, 0.2917, 0.625, 0.2917, 0.6667, 0.2917, 0.6667, 0.2917, 0.625, 0.2917, 0.5833, 0.2917, 0.5833, 0.2917, 0.5833, 0.2917, 0.5833, 0.2917, 0.6667, 0.2917, 0.6667, 0.2917, 0.6667, 0.2917, 0.6667, 0.2917, 0.6667, 0.2917, 0.6667, 0.2917, 0.6667, 0.2917, 0.6667, 0.2917, 0.6667, 0.2917, 0.6667, 0.2917, 0.6667, 0.2917, 0.6667, 0.2917, 0.625, 0.2917, 0.6667, 0.2917, 0.6667, 0.2917, 0.625, 0.2917, 0.625, 0.2917, 0.6667, 0.2917, 0.6667, 0.2917, 0.625, 0.2917, 0.625, 0.2917, 0.5833, 0.2917, 0.5833, 0.2917, 0.625, 0.2917, 0.5833, 0.2917, 0.5833, 0.2917, 0.5833, 0.2917, 0.5833, 0.2917, 0.5833, 0.2917, 0.5833, 0.2917, 0.5833, 0.2917, 0.5833, 0.2917, 0.625, 0.2917, 0.6667, 0.2917, 0.6667, 0.2917, 0.625, 0.2917, 0.625, 0.2917, 0.6667, 0.2917, 0.6667, 0.2917, 0.625, 0.2917, 0.5833, 0.2917, 0.5833, 0.2917, 0.5833, 0.2917, 0.5833, 0.2917, 0.5833, 0.2917, 0.5833, 0.2917, 0.5833, 0.2917, 0.5833, 0.2917, 0.5833, 0.2917, 0.5833, 0.2917, 0.5833, 0.2917, 0.5833, 0.2917, 0.6667, 0.2917, 0.6667, 0.2917, 0.6667, 0.2917, 0.6667, 0.2917, 0.6667, 0.2917, 0.6667, 0.2917, 0.6667, 0.2917, 0.6667, 0.2917, 0.5833, 0.2917, 0.5833, 0.2917, 0.5833, 0.2917, 0.5833, 0.2917, 0.5833, 0.2917, 0.5833, 0.2917, 0.5833, 0.2917, 0.5833, 0.2917, 0.6667, 0.2917, 0.6667, 0.2917, 0.6667, 0.2917, 0.6667, 0.2917, 0.625, 0.2917, 0.6667, 0.2917, 0.6667, 0.2917, 0.625, 0.2917, 0.5833, 0.2917, 0.5833, 0.2917, 0.5833, 0.2917, 0.5833, 0.2917, 0.6667, 0.2917, 0.6667, 0.2917, 0.6667, 0.2917, 0.6667, 0.2917, 0.5833, 0.2917, 0.5833, 0.2917, 0.5833, 0.2917, 0.5833, 0.2917, 0.5833, 0.2917, 0.5833, 0.2917, 0.5833, 0.2917, 0.5833, 0.2917, 0.625, 0.2917, 0.5833, 0.2917, 0.5833, 0.2917, 0.625, 0.2917, 0.6667, 0.2917, 0.6667, 0.2917, 0.6667, 0.2917, 0.6667, 0.2917, 0.625, 0.2917, 0.6667, 0.2917, 0.6667, 0.2917, 0.625, 0.2917, 0.6667, 0.2917, 0.6667, 0.2917, 0.6667, 0.2917, 0.6667, 0.2917, 0.5833, 0.2917, 0.625, 0.2917, 0.6263, 0.2917, 0.6068, 0.2917, 0.6056, 0.2917, 0.5833, 0.2917, 0.6667, 0.2917, 0.6667, 0.2917, 0.6667, 0.2917, 0.6667, 0.2917, 0.625, 0.2917, 0.5833, 0.2917, 0.5833, 0.2917, 0.625, 0.2917, 0.6667, 0.2917, 0.6667, 0.2917, 0.6667, 0.2917, 0.6667, 0.2917, 0.625, 0.2917, 0.6667, 0.2917, 0.6667, 0.2917, 0.625, 0.2917, 0.6667, 0.2917, 0.6667, 0.2917, 0.6667, 0.2917, 0.6667, 0.2917, 0.6667, 0.2917, 0.6667, 0.2917, 0.6667, 0.2917, 0.6667, 0.2917, 0.625, 0.2917, 0.6667, 0.2917, 0.6667, 0.2917, 0.625, 0.2917, 0.6667, 0.2917, 0.6667, 0.2917, 0.6667, 0.2917, 0.6667, 0.2917, 0.625, 0.2917, 0.5833, 0.2917, 0.5833, 0.2917, 0.625, 0.2917, 0.5833, 0.2917, 0.5833, 0.2917, 0.5833, 0.2917, 0.5833, 0.2917, 0.5833, 0.2917, 0.5833, 0.2917, 0.5833, 0.2917, 0.5833, 0.2917, 0.651, 0.2917, 0.6667, 0.2917, 0.6667, 0.2917, 0.651, 0.2917, 0.6367, 0.2917, 0.651, 0.2917, 0.651, 0.2917, 0.6367, 0.2917, 0.6667, 0.2917, 0.6667, 0.2917, 0.6667, 0.2917, 0.6667, 0.2917, 0.5833, 0.2917, 0.5833, 0.2917, 0.5833, 0.2917, 0.5833, 0.2917, 0.5833, 0.2917, 0.5833, 0.2917, 0.5833, 0.2917, 0.5833, 0.2917, 0.6667, 0.2917, 0.625, 0.2917, 0.6242, 0.2917, 0.6481, 0.2917, 0.6512, 0.2917, 0.6667, 0.2917, 0.6667, 0.2917, 0.6667, 0.2917, 0.6667, 0.2917, 0.6667, 0.2917, 0.6667, 0.2917, 0.6667, 0.2917, 0.6667, 0.2917, 0.6667, 0.2917, 0.6667, 0.2917, 0.6667, 0.2917, 0.6667, 0.2917, 0.6667, 0.2917, 0.6667, 0.2917, 0.6667, 0.2917, 0.6667, 0.2917, 0.6667, 0.2917, 0.6667, 0.2917, 0.6667, 0.2917, 0.6667, 0.2917, 0.6667, 0.2917, 0.6667, 0.2917, 0.6667, 0.2917, 0.6667, 0.2917, 0.6667, 0.2917, 0.6667, 0.2917, 0.6667, 0.2917, 0.6667, 0.2917, 0.6667, 0.2917, 0.6667, 0.2917, 0.6667, 0.2917, 0.6667, 0.2917, 0.6667, 0.2917, 0.6667, 0.2917, 0.6667, 0.2917, 0.6667, 0.2917, 0.6667, 0.2917, 0.6667, 0.2917, 0.6667, 0.2917, 0.6667, 0.2917, 0.6667, 0.2917, 0.6667, 0.2917, 0.6667, 0.2917, 0.6667, 0.2917, 0.6667, 0.2917, 0.6667, 0.2917, 0.6667, 0.2917, 0.6667, 0.2917, 0.6667, 0.2917, 0.6667, 0.2917, 0.6667, 0.2917, 0.6667, 0.2917, 0.6667, 0.2917, 0.6667, 0.2917, 0.6667, 0.2917, 0.6667, 0.2917, 0.6667, 0.2917, 0.6667, 0.2917, 0.6667, 0.2917, 0.6667, 0.2917, 0.6667, 0.2917, 0.6667, 0.2917, 0.6667, 0.2917, 0.6667, 0.2917, 0.6667, 0.2917, 0.6667, 0.2917, 0.6667, 0.2917, 0.6667, 0.2917, 0.6667, 0.2917, 0.6667, 0.2917, 0.6667, 0.2917, 0.6667, 0.2917, 0.6667, 0.2917, 0.6667, 0.2917, 0.6667, 0.2917, 0.6667, 0.2917, 0.6667, 0.2917, 0.6667, 0.2917, 0.6667, 0.2917, 0.6667, 0.2917, 0.6667, 0.2917, 0.6667, 0.2917, 0.6667, 0.2917, 0.6667, 0.2917, 0.6667, 0.2917, 0.6667, 0.2917, 0.6667, 0.2917, 0.6667, 0.2917, 0.6667, 0.2917, 0.6667, 0.2917, 0.6667, 0.2917, 0.6667, 0.2917, 0.6667, 0.2917, 0.6667, 0.2917, 0.6667, 0.2917, 0.6667, 0.2917, 0.6667, 0.2917, 0.6667, 0.2917, 0.6667, 0.2917, 0.6667, 0.2917, 0.6667, 0.2917, 0.625, 0.2917, 0.6667, 0.2917, 0.6667, 0.2917, 0.625, 0.2917, 0.5833, 0.2917, 0.5833, 0.2917, 0.5833, 0.2917, 0.5833, 0.2917, 0.6667, 0.25, 0.6667, 0.25, 0.6667, 0.2917, 0.6667, 0.25, 0.5833, 0.2917, 0.5833, 0.2917, 0.5833, 0.25, 0.5833, 0.25, 0.5972, 0.2917, 0.5972, 0.2917, 0.6111, 0.25, 0.6111, 0.25, 0.625, 0.2917, 0.625, 0.2917, 0.6389, 0.25, 0.6389, 0.25, 0.5833, 0.2917, 0.5833, 0.2917, 0.5972, 0.25, 0.5972, 0.25, 0.6389, 0.2917, 0.6389, 0.2917, 0.6528, 0.25, 0.6528, 0.2917, 0.5833, 0.2917, 0.5833, 0.2917, 0.5903, 0.2917, 0.5938, 0.2917, 0.6667, 0.2917, 0.6562, 0.2917, 0.6597, 0.2917, 0.6667, 0.2917, 0.625, 0.2917, 0.6667, 0.2917, 0.6597, 0.2917, 0.625, 0.2917, 0.6667, 0.2917, 0.6528, 0.2917, 0.6562, 0.2917, 0.6667, 0.2917, 0.5833, 0.2917, 0.5833, 0.2917, 0.5938, 0.2917, 0.5972, 0.2917, 0.5833, 0.2917, 0.5833, 0.2917, 0.5833, 0.2917, 0.5833, 0.2917, 0.6667, 0.2917, 0.6667, 0.2917, 0.6667, 0.2917, 0.6667, 0.2917, 0.6667, 0.2917, 0.6667, 0.2917, 0.6667, 0.2917, 0.6667, 0.2917, 0.6667, 0.2917, 0.6667, 0.2917, 0.6667, 0.2917, 0.6667, 0.2917, 0.6667, 0.2917, 0.6667, 0.2917, 0.6667, 0.2917, 0.6667, 0.2917, 0.5833, 0.2917, 0.5833, 0.2917, 0.5833, 0.2917, 0.5833, 0.2917, 0.625, 0.2917, 0.6667, 0.2917, 0.6667, 0.2917, 0.625, 0.2917, 0.5833, 0.2917, 0.5833, 0.2917, 0.5833, 0.2917, 0.5833, 0.2917, 0.6667, 0.2917, 0.6667, 0.2917, 0.6667, 0.2917, 0.6667, 0.2917, 0.5833, 0.2917, 0.5833, 0.2917, 0.5833, 0.2917, 0.5833, 0.2917, 0.5833, 0.2917, 0.5833, 0.2917, 0.5833, 0.2917, 0.5833, 0.2917, 0.6528, 0.2917, 0.6389, 0.2917, 0.6389, 0.2917, 0.6528, 0.2917, 0.5938, 0.2917, 0.5903, 0.2917, 0.5903, 0.2917, 0.5938, 0.2917, 0.625, 0.2917, 0.6597, 0.2917, 0.6597, 0.2917, 0.625, 0.2917, 0.6597, 0.2917, 0.6562, 0.2917, 0.6562, 0.2917, 0.6597, 0.2917, 0.625, 0.2917, 0.6111, 0.2917, 0.6111, 0.2917, 0.625, 0.2917, 0.5972, 0.2917, 0.5938, 0.2917, 0.5938, 0.2917, 0.5972, 0.2917, 0.6562, 0.2917, 0.6528, 0.2917, 0.6528, 0.2917, 0.6562, 0.2917, 0.6111, 0.2917, 0.5972, 0.2917, 0.5972, 0.2917, 0.6111, 0.2917, 0.6562, 0.2917, 0.6528, 0.2917, 0.6528, 0.2917, 0.6562, 0.2917, 0.625, 0.2917, 0.6597, 0.2917, 0.6597, 0.2917, 0.625, 0.2917, 0.5972, 0.2917, 0.5938, 0.2917, 0.5938, 0.2917, 0.5972, 0.2917, 0.625, 0.2917, 0.6111, 0.2917, 0.6111, 0.2917, 0.625, 0.2917, 0.5938, 0.2917, 0.5903, 0.2917, 0.5903, 0.2917, 0.5938, 0.2917, 0.6597, 0.2917, 0.6562, 0.2917, 0.6562, 0.2917, 0.6597, 0.2917, 0.6528, 0.2917, 0.6389, 0.2917, 0.6389, 0.2917, 0.6528, 0.2917, 0.6111, 0.2917, 0.5972, 0.2917, 0.5972, 0.2917, 0.6111, 0.2917, 0.6111, 0.2917, 0.5972, 0.2917, 0.5972, 0.2917, 0.6111, 0.2917, 0.6528, 0.2917, 0.6389, 0.2917, 0.6389, 0.2917, 0.6528, 0.2917, 0.6597, 0.2917, 0.6562, 0.2917, 0.6562, 0.2917, 0.6597, 0.2917, 0.5938, 0.2917, 0.5903, 0.2917, 0.5903, 0.2917, 0.5938, 0.2917, 0.625, 0.2917, 0.6111, 0.2917, 0.6111, 0.2917, 0.625, 0.2917, 0.5972, 0.2917, 0.5938, 0.2917, 0.5938, 0.2917, 0.5972, 0.2917, 0.625, 0.2917, 0.6597, 0.2917, 0.6597, 0.2917, 0.625, 0.2917, 0.6562, 0.2917, 0.6528, 0.2917, 0.6528, 0.2917, 0.6562, 0.2917, 0.6111, 0.2917, 0.5972, 0.2917, 0.5972, 0.2917, 0.6111, 0.2917, 0.6562, 0.2917, 0.6528, 0.2917, 0.6528, 0.2917, 0.6562, 0.2917, 0.5972, 0.2917, 0.5938, 0.2917, 0.5938, 0.2917, 0.5972, 0.2917, 0.625, 0.2917, 0.6111, 0.2917, 0.6111, 0.2917, 0.625, 0.2917, 0.6597, 0.2917, 0.6562, 0.2917, 0.6562, 0.2917, 0.6597, 0.2917, 0.625, 0.2917, 0.6597, 0.2917, 0.6597, 0.2917, 0.625, 0.2917, 0.5938, 0.2917, 0.5903, 0.2917, 0.5903, 0.2917, 0.5938, 0.2917, 0.6528, 0.2917, 0.6389, 0.2917, 0.6389, 0.2917, 0.6528, 0.2917, 0.6562, 0.2917, 0.6528, 0.2917, 0.6528, 0.2917, 0.6562, 0.2917, 0.625, 0.2917, 0.6597, 0.2917, 0.6597, 0.2917, 0.625, 0.2917, 0.5972, 0.2917, 0.5938, 0.2917, 0.5938, 0.2917, 0.5972, 0.2917, 0.625, 0.2917, 0.6111, 0.2917, 0.6111, 0.2917, 0.625, 0.2917, 0.5938, 0.2917, 0.5903, 0.2917, 0.5903, 0.2917, 0.5938, 0.2917, 0.6597, 0.2917, 0.6562, 0.2917, 0.6562, 0.2917, 0.6597, 0.2917, 0.6528, 0.2917, 0.6389, 0.2917, 0.6389, 0.2917, 0.6528, 0.2917, 0.6111, 0.2917, 0.5972, 0.2917, 0.5972, 0.2917, 0.6111, 0.2917, 0.6111, 0.2917, 0.5972, 0.2917, 0.5972, 0.2917, 0.6111, 0.2917, 0.6528, 0.2917, 0.6389, 0.2917, 0.6389, 0.2917, 0.6528, 0.2917, 0.6597, 0.2917, 0.6562, 0.2917, 0.6562, 0.2917, 0.6597, 0.2917, 0.5938, 0.2917, 0.5903, 0.2917, 0.5903, 0.2917, 0.5938, 0.2917, 0.625, 0.2917, 0.6111, 0.2917, 0.6111, 0.2917, 0.625, 0.2917, 0.5972, 0.2917, 0.5938, 0.2917, 0.5938, 0.2917, 0.5972, 0.2917, 0.625, 0.2917, 0.6597, 0.2917, 0.6597, 0.2917, 0.625, 0.2917, 0.6562, 0.2917, 0.6528, 0.2917, 0.6528, 0.2917, 0.6562, 0.2917, 0.5938, 0.2917, 0.5903, 0.2917, 0.5903, 0.2917, 0.5938, 0.2917, 0.6597, 0.2917, 0.6562, 0.2917, 0.6562, 0.2917, 0.6597, 0.2917, 0.6528, 0.2917, 0.6389, 0.2917, 0.6389, 0.2917, 0.6528, 0.2917, 0.6111, 0.2917, 0.5972, 0.2917, 0.5972, 0.2917, 0.6111, 0.2917, 0.6562, 0.2917, 0.6528, 0.2917, 0.6528, 0.2917, 0.6562, 0.2917, 0.625, 0.2917, 0.6597, 0.2917, 0.6597, 0.2917, 0.625, 0.2917, 0.5972, 0.2917, 0.5938, 0.2917, 0.5938, 0.2917, 0.5972, 0.2917, 0.625, 0.2917, 0.6111, 0.2917, 0.6111, 0.2917, 0.625, 0.2917, 0.6389, 0.2917, 0.625, 0.2917, 0.625, 0.2917, 0.6389, 0.2917, 0.6389, 0.2917, 0.625, 0.2917, 0.625, 0.2917, 0.6389, 0.2917, 0.6389, 0.2917, 0.625, 0.2917, 0.625, 0.2917, 0.6389, 0.2917, 0.6389, 0.2917, 0.625, 0.2917, 0.625, 0.2917, 0.6389, 0.2917, 0.6389, 0.2917, 0.625, 0.2917, 0.625, 0.2917, 0.6389, 0.2917, 0.6389, 0.2917, 0.625, 0.2917, 0.625, 0.2917, 0.6389, 0.2917, 0.6389, 0.2917, 0.625, 0.2917, 0.625, 0.2917, 0.6389, 0.25, 0.6111, 0.2917, 0.6111, 0.2917, 0.625, 0.25, 0.625, 0.375, 0.8333, 0.4167, 0.8333, 0.4167, 0.875, 0.375, 0.875, 0.375, 0.375, 0.4167, 0.375, 0.4167, 0.4167, 0.375, 0.4167, 0.375, 0.4583, 0.4167, 0.4583, 0.4167, 0.5, 0.375, 0.5, 0.375, 0.625, 0.4167, 0.625, 0.4167, 0.6667, 0.375, 0.6667, 0.375, 0.5, 0.4167, 0.5, 0.4167, 0.5833, 0.375, 0.5833, 0.375, 0.6667, 0.4167, 0.6667, 0.4167, 0.75, 0.375, 0.75, 0.375, 0.7917, 0.4167, 0.7917, 0.4167, 0.8333, 0.375, 0.8333, 0.375, 0.5833, 0.4167, 0.5833, 0.4167, 0.625, 0.375, 0.625, 0.2917, 0.5833, 0.2917, 0.625, 0.2917, 0.625, 0.2917, 0.5833, 0.2917, 0.5833, 0.2917, 0.625, 0.2917, 0.625, 0.2917, 0.5833, 0.2917, 0.5833, 0.2917, 0.625, 0.2917, 0.625, 0.2917, 0.5833, 0.2917, 0.5833, 0.2917, 0.625, 0.2917, 0.625, 0.2917, 0.5833, 0.2917, 0.5833, 0.2917, 0.625, 0.2917, 0.625, 0.2917, 0.5833, 0.2917, 0.5833, 0.2917, 0.625, 0.2917, 0.625, 0.2917, 0.5833, 0.2917, 0.5833, 0.2917, 0.625, 0.2917, 0.625, 0.2917, 0.5833, 0.2917, 0.5833, 0.2917, 0.625, 0.2917, 0.625, 0.2917, 0.5833, 0.2917, 0.5833, 0.2917, 0.625, 0.2917, 0.625, 0.2917, 0.5833, 0.2917, 0.5833, 0.2917, 0.625, 0.2917, 0.625, 0.2917, 0.5833, 0.2917, 0.5833, 0.2917, 0.625, 0.2917, 0.625, 0.2917, 0.5833, 0.7083, 0.5833, 0.75, 0.5833, 0.75, 0.625, 0.7083, 0.625, 0.5417, 0.5833, 0.625, 0.5833, 0.625, 0.625, 0.5417, 0.625, 0.5208, 0.5833, 0.5417, 0.5833, 0.5417, 0.625, 0.5208, 0.625, 0.3333, 0.5833, 0.375, 0.5833, 0.375, 0.625, 0.3333, 0.625, 0.6667, 0.5833, 0.7083, 0.5833, 0.7083, 0.625, 0.6667, 0.625, 0.2917, 0.5903, 0.2917, 0.625, 0.2917, 0.625, 0.2917, 0.5903, 0.2917, 0.5903, 0.2917, 0.625, 0.2917, 0.625, 0.2917, 0.5903, 0.2917, 0.5903, 0.2917, 0.625, 0.2917, 0.625, 0.2917, 0.5903, 0.2917, 0.5903, 0.2917, 0.625, 0.2917, 0.625, 0.2917, 0.5903, 0.2917, 0.5903, 0.2917, 0.625, 0.2917, 0.625, 0.2917, 0.5903, 0.2917, 0.5903, 0.2917, 0.625, 0.2917, 0.625, 0.2917, 0.5903, 0.2917, 0.5903, 0.2917, 0.625, 0.2917, 0.625, 0.2917, 0.5903, 0.2917, 0.5833, 0.2917, 0.625, 0.2917, 0.625, 0.2917, 0.5903, 0.2917, 0.5833, 0.2917, 0.625, 0.2917, 0.625, 0.2917, 0.5833, 0.2917, 0.6667, 0.2917, 0.625, 0.2917, 0.625, 0.2917, 0.6667, 0.2917, 0.6667, 0.2917, 0.625, 0.2917, 0.625, 0.2917, 0.6667, 0.2917, 0.6667, 0.2917, 0.625, 0.2917, 0.625, 0.2917, 0.6667, 0.2917, 0.6667, 0.2917, 0.625, 0.2917, 0.625, 0.2917, 0.6667, 0.2917, 0.5833, 0.2917, 0.625, 0.2917, 0.625, 0.2917, 0.5833, 0.2917, 0.5833, 0.2917, 0.625, 0.2917, 0.625, 0.2917, 0.5833, 0.2917, 0.6285, 0.2917, 0.6263, 0.2917, 0.6463, 0.2917, 0.651, 0.2917, 0.6234, 0.2917, 0.6242, 0.2917, 0.5997, 0.2917, 0.5957, 0.2917, 0.651, 0.2917, 0.6463, 0.2917, 0.6263, 0.2917, 0.625, 0.2917, 0.6667, 0.2917, 0.6667, 0.2917, 0.6056, 0.2917, 0.6068, 0.2917, 0.6263, 0.2917, 0.6285, 0.2917, 0.5957, 0.2917, 0.5997, 0.2917, 0.6242, 0.2917, 0.625, 0.2917, 0.5833, 0.2917, 0.5833, 0.2917, 0.6512, 0.2917, 0.6481, 0.2917, 0.6242, 0.2917, 0.6234, 0.2917, 0.6667, 0.2917, 0.6667, 0.2917, 0.6667, 0.2917, 0.6667, 0.2917, 0.6667, 0.2917, 0.6512, 0.2917, 0.6512, 0.2917, 0.6667, 0.2917, 0.6667, 0.2917, 0.6667, 0.2917, 0.6667, 0.2917, 0.6667, 0.2917, 0.6667, 0.2917, 0.6667, 0.2917, 0.6667, 0.2917, 0.6667, 0.2917, 0.6512, 0.2917, 0.6367, 0.2917, 0.6367, 0.2917, 0.6512, 0.2917, 0.6667, 0.2917, 0.6512, 0.2917, 0.6512, 0.2917, 0.6667, 0.2917, 0.6667, 0.2917, 0.6667, 0.2917, 0.6667, 0.2917, 0.6667, 0.2917, 0.651, 0.2917, 0.6667, 0.2917, 0.6667, 0.2917, 0.651, 0.2917, 0.6367, 0.2917, 0.651, 0.2917, 0.651, 0.2917, 0.6367, 0.2917, 0.651, 0.2917, 0.6667, 0.2917, 0.6667, 0.2917, 0.651, 0.2917, 0.6667, 0.2917, 0.6667, 0.2917, 0.6667, 0.2917, 0.6667, 0.2917, 0.6512, 0.2917, 0.6367, 0.2917, 0.6367, 0.2917, 0.6512, 0.2917, 0.6367, 0.2917, 0.651, 0.2917, 0.651, 0.2917, 0.6367, 0.2917, 0.6667, 0.2917, 0.6667, 0.2917, 0.6667, 0.2917, 0.6667, 0.2917, 0.6512, 0.2917, 0.6367, 0.2917, 0.6367, 0.2917, 0.6512, 0.2917, 0.6667, 0.2917, 0.6512, 0.2917, 0.6512, 0.2917, 0.6667, 0.2917, 0.6667, 0.2917, 0.6667, 0.2917, 0.6667, 0.2917, 0.6667, 0.2917, 0.6367, 0.2917, 0.651, 0.2917, 0.651, 0.2917, 0.6367, 0.2917, 0.6667, 0.2917, 0.6367, 0.2917, 0.651, 0.2917, 0.6667, 0.2917, 0.6667, 0.2917, 0.6512, 0.2917, 0.6367, 0.2917, 0.6667, 0.2917, 0.651, 0.2917, 0.6667, 0.2917, 0.6667, 0.2917, 0.651, 0.2917, 0.6667, 0.2917, 0.6667, 0.2917, 0.6667, 0.2917, 0.6667, 0.2917, 0.6512, 0.2917, 0.6367, 0.2917, 0.6367, 0.2917, 0.6512, 0.2917, 0.6667, 0.2917, 0.6512, 0.2917, 0.6512, 0.2917, 0.6667, 0.2917, 0.6367, 0.2917, 0.651, 0.2917, 0.651, 0.2917, 0.6367, 0.2917, 0.6667, 0.2917, 0.6667, 0.2917, 0.6667, 0.2917, 0.6667, 0.2917, 0.6667, 0.2917, 0.6512, 0.2917, 0.6512, 0.2917, 0.6667, 0.2917, 0.6512, 0.2917, 0.6367, 0.2917, 0.6367, 0.2917, 0.6512, 0.2917, 0.651, 0.2917, 0.6667, 0.2917, 0.6667, 0.2917, 0.651, 0.2917, 0.6667, 0.2917, 0.6667, 0.2917, 0.6667, 0.2917, 0.6667, 0.2917, 0.6512, 0.2917, 0.6367, 0.2917, 0.6367, 0.2917, 0.6512, 0.2917, 0.6667, 0.2917, 0.6667, 0.2917, 0.6667, 0.2917, 0.6667, 0.2917, 0.651, 0.2917, 0.6667, 0.2917, 0.6667, 0.2917, 0.651, 0.2917, 0.6367, 0.2917, 0.651, 0.2917, 0.651, 0.2917, 0.6367, 0.2917, 0.6667, 0.2917, 0.6512, 0.2917, 0.6512, 0.2917, 0.6667, 0.2917, 0.6667, 0.2917, 0.6667, 0.2917, 0.6667, 0.2917, 0.6667, 0.2917, 0.6667, 0.2917, 0.6512, 0.2917, 0.6512, 0.2917, 0.6667, 0.2917, 0.6512, 0.2917, 0.6367, 0.2917, 0.6367, 0.2917, 0.6512, 0.2917, 0.6667, 0.2917, 0.6667, 0.2917, 0.6667, 0.2917, 0.6667, 0.2917, 0.6667, 0.2917, 0.6667, 0.2917, 0.6667, 0.2917, 0.6667, 0.2917, 0.6367, 0.2917, 0.651, 0.2917, 0.651, 0.2917, 0.6367, 0.2917, 0.651, 0.2917, 0.6667, 0.2917, 0.6667, 0.2917, 0.651, 0.2917, 0.651, 0.2917, 0.6667, 0.2917, 0.6667, 0.2917, 0.651, 0.2917, 0.6367, 0.2917, 0.651, 0.2917, 0.651, 0.2917, 0.6367, 0.2917, 0.6667, 0.2917, 0.6667, 0.2917, 0.6667, 0.2917, 0.6667, 0.2917, 0.6667, 0.2917, 0.6512, 0.2917, 0.6512, 0.2917, 0.6667, 0.2917, 0.6667, 0.2917, 0.6667, 0.2917, 0.6667, 0.2917, 0.6667, 0.2917, 0.6667, 0.2917, 0.6667, 0.2917, 0.6667, 0.2917, 0.6667, 0.2917, 0.6512, 0.2917, 0.6367, 0.2917, 0.6367, 0.2917, 0.6512, 0.2917, 0.6667, 0.2917, 0.6512, 0.2917, 0.6512, 0.2917, 0.6667, 0.2917, 0.6667, 0.2917, 0.6667, 0.2917, 0.6667, 0.2917, 0.6667, 0.2917, 0.651, 0.2917, 0.6667, 0.2917, 0.6667, 0.2917, 0.651, 0.2917, 0.6367, 0.2917, 0.651, 0.2917, 0.651, 0.2917, 0.6367, 0.2917, 0.651, 0.2917, 0.6667, 0.2917, 0.6667, 0.2917, 0.651, 0.2917, 0.6667, 0.2917, 0.6667, 0.2917, 0.6667, 0.2917, 0.6667, 0.2917, 0.6512, 0.2917, 0.6367, 0.2917, 0.6367, 0.2917, 0.6512, 0.2917, 0.6367, 0.2917, 0.651, 0.2917, 0.651, 0.2917, 0.6367, 0.2917, 0.6667, 0.2917, 0.6667, 0.2917, 0.6667, 0.2917, 0.6667, 0.2917, 0.6512, 0.2917, 0.6367, 0.2917, 0.6367, 0.2917, 0.6512, 0.2917, 0.6667, 0.2917, 0.6512, 0.2917, 0.6512, 0.2917, 0.6667, 0.2917, 0.6667, 0.2917, 0.6667, 0.2917, 0.6667, 0.2917, 0.6667, 0.2917, 0.6367, 0.2917, 0.651, 0.2917, 0.651, 0.2917, 0.6367, 0.2917, 0.6667, 0.2917, 0.6367, 0.2917, 0.651, 0.2917, 0.6667, 0.2917, 0.6667, 0.2917, 0.6512, 0.2917, 0.6367, 0.2917, 0.6667, 0.2917, 0.651, 0.2917, 0.6667, 0.2917, 0.6667, 0.2917, 0.651, 0.2917, 0.6667, 0.2917, 0.6667, 0.2917, 0.6667, 0.2917, 0.6667, 0.2917, 0.6512, 0.2917, 0.6367, 0.2917, 0.6367, 0.2917, 0.6512, 0.2917, 0.6667, 0.2917, 0.6512, 0.2917, 0.6512, 0.2917, 0.6667, 0.2917, 0.6367, 0.2917, 0.651, 0.2917, 0.651, 0.2917, 0.6367, 0.2917, 0.6667, 0.2917, 0.6667, 0.2917, 0.6667, 0.2917, 0.6667, 0.2917, 0.6667, 0.2917, 0.6512, 0.2917, 0.6512, 0.2917, 0.6667, 0.2917, 0.6512, 0.2917, 0.6367, 0.2917, 0.6367, 0.2917, 0.6512, 0.2917, 0.651, 0.2917, 0.6667, 0.2917, 0.6667, 0.2917, 0.651, 0.2917, 0.6667, 0.2917, 0.6667, 0.2917, 0.6667, 0.2917, 0.6667, 0.2917, 0.6512, 0.2917, 0.6367, 0.2917, 0.6367, 0.2917, 0.6512, 0.2917, 0.6667, 0.2917, 0.6667, 0.2917, 0.6667, 0.2917, 0.6667, 0.2917, 0.651, 0.2917, 0.6667, 0.2917, 0.6667, 0.2917, 0.651, 0.2917, 0.6367, 0.2917, 0.651, 0.2917, 0.651, 0.2917, 0.6367, 0.2917, 0.6667, 0.2917, 0.6512, 0.2917, 0.6512, 0.2917, 0.6667, 0.2917, 0.6667, 0.2917, 0.6667, 0.2917, 0.6667, 0.2917, 0.6667, 0.0, 0.0, 0.0, 0.0, 0.0, 0.0, 0.0, 0.0, 0.0, 0.0, 0.0, 0.0, 0.0, 0.0, 0.0, 0.0, 0.0, 0.0, 0.0, 0.0, 0.0, 0.0, 0.0, 0.0, 0.0, 0.0, 0.0, 0.0, 0.0, 0.0, 0.0, 0.0, 0.0, 0.0, 0.0, 0.0, 0.0, 0.0, 0.0, 0.0, 0.0, 0.0, 0.0, 0.0, 0.0, 0.0, 0.0, 0.0, 0.2917, 0.651, 0.2917, 0.6667, 0.2917, 0.6667, 0.2917, 0.651, 0.2917, 0.6367, 0.2917, 0.651, 0.2917, 0.651, 0.2917, 0.6367, 0.2917, 0.6667, 0.2917, 0.6667, 0.2917, 0.6667, 0.2917, 0.6667, 0.2917, 0.6667, 0.2917, 0.6512, 0.2917, 0.6512, 0.2917, 0.6667, 0.2917, 0.6667, 0.2917, 0.6667, 0.2917, 0.6667, 0.2917, 0.6667, 0.2917, 0.6667, 0.2917, 0.6667, 0.2917, 0.6667, 0.2917, 0.6667, 0.2917, 0.6512, 0.2917, 0.6367, 0.2917, 0.6367, 0.2917, 0.6512, 0.2917, 0.6667, 0.2917, 0.6512, 0.2917, 0.6512, 0.2917, 0.6667, 0.2917, 0.6667, 0.2917, 0.6667, 0.2917, 0.6667, 0.2917, 0.6667, 0.2917, 0.651, 0.2917, 0.6667, 0.2917, 0.6667, 0.2917, 0.651, 0.2917, 0.6367, 0.2917, 0.651, 0.2917, 0.651, 0.2917, 0.6367, 0.2917, 0.651, 0.2917, 0.6667, 0.2917, 0.6667, 0.2917, 0.651, 0.2917, 0.6667, 0.2917, 0.6667, 0.2917, 0.6667, 0.2917, 0.6667, 0.2917, 0.6512, 0.2917, 0.6367, 0.2917, 0.6367, 0.2917, 0.6512, 0.2917, 0.6367, 0.2917, 0.651, 0.2917, 0.651, 0.2917, 0.6367, 0.2917, 0.6667, 0.2917, 0.6667, 0.2917, 0.6667, 0.2917, 0.6667, 0.2917, 0.6512, 0.2917, 0.6367, 0.2917, 0.6367, 0.2917, 0.6512, 0.2917, 0.6667, 0.2917, 0.6512, 0.2917, 0.6512, 0.2917, 0.6667, 0.2917, 0.6667, 0.2917, 0.6667, 0.2917, 0.6667, 0.2917, 0.6667, 0.2917, 0.6367, 0.2917, 0.651, 0.2917, 0.651, 0.2917, 0.6367, 0.2917, 0.6667, 0.2917, 0.6367, 0.2917, 0.651, 0.2917, 0.6667, 0.2917, 0.6667, 0.2917, 0.6512, 0.2917, 0.6367, 0.2917, 0.6667, 0.2917, 0.651, 0.2917, 0.6667, 0.2917, 0.6667, 0.2917, 0.651, 0.2917, 0.6667, 0.2917, 0.6667, 0.2917, 0.6667, 0.2917, 0.6667, 0.2917, 0.6512, 0.2917, 0.6367, 0.2917, 0.6367, 0.2917, 0.6512, 0.2917, 0.6667, 0.2917, 0.6512, 0.2917, 0.6512, 0.2917, 0.6667, 0.2917, 0.6367, 0.2917, 0.651, 0.2917, 0.651, 0.2917, 0.6367, 0.2917, 0.6667, 0.2917, 0.6667, 0.2917, 0.6667, 0.2917, 0.6667, 0.2917, 0.6667, 0.2917, 0.6512, 0.2917, 0.6512, 0.2917, 0.6667, 0.2917, 0.6512, 0.2917, 0.6367, 0.2917, 0.6367, 0.2917, 0.6512, 0.2917, 0.651, 0.2917, 0.6667, 0.2917, 0.6667, 0.2917, 0.651, 0.2917, 0.6667, 0.2917, 0.6667, 0.2917, 0.6667, 0.2917, 0.6667, 0.2917, 0.6512, 0.2917, 0.6367, 0.2917, 0.6367, 0.2917, 0.6512, 0.2917, 0.6667, 0.2917, 0.6667, 0.2917, 0.6667, 0.2917, 0.6667, 0.2917, 0.651, 0.2917, 0.6667, 0.2917, 0.6667, 0.2917, 0.651, 0.2917, 0.6367, 0.2917, 0.651, 0.2917, 0.651, 0.2917, 0.6367, 0.2917, 0.6667, 0.2917, 0.6512, 0.2917, 0.6512, 0.2917, 0.6667, 0.2917, 0.6667, 0.2917, 0.6667, 0.2917, 0.6667, 0.2917, 0.6667, 0.2917, 0.651, 0.2917, 0.6667, 0.2917, 0.6667, 0.2917, 0.651, 0.2917, 0.6367, 0.2917, 0.651, 0.2917, 0.651, 0.2917, 0.6367, 0.2917, 0.6667, 0.2917, 0.6667, 0.2917, 0.6667, 0.2917, 0.6667, 0.2917, 0.6667, 0.2917, 0.6512, 0.2917, 0.6512, 0.2917, 0.6667, 0.2917, 0.6667, 0.2917, 0.6667, 0.2917, 0.6667, 0.2917, 0.6667, 0.2917, 0.6667, 0.2917, 0.6667, 0.2917, 0.6667, 0.2917, 0.6667, 0.2917, 0.6512, 0.2917, 0.6367, 0.2917, 0.6367, 0.2917, 0.6512, 0.2917, 0.6667, 0.2917, 0.6512, 0.2917, 0.6512, 0.2917, 0.6667, 0.2917, 0.6667, 0.2917, 0.6667, 0.2917, 0.6667, 0.2917, 0.6667, 0.2917, 0.651, 0.2917, 0.6667, 0.2917, 0.6667, 0.2917, 0.651, 0.2917, 0.6367, 0.2917, 0.651, 0.2917, 0.651, 0.2917, 0.6367, 0.2917, 0.651, 0.2917, 0.6667, 0.2917, 0.6667, 0.2917, 0.651, 0.2917, 0.6667, 0.2917, 0.6667, 0.2917, 0.6667, 0.2917, 0.6667, 0.2917, 0.6512, 0.2917, 0.6367, 0.2917, 0.6367, 0.2917, 0.6512, 0.2917, 0.6367, 0.2917, 0.651, 0.2917, 0.651, 0.2917, 0.6367, 0.2917, 0.6667, 0.2917, 0.6667, 0.2917, 0.6667, 0.2917, 0.6667, 0.2917, 0.6512, 0.2917, 0.6367, 0.2917, 0.6367, 0.2917, 0.6512, 0.2917, 0.6667, 0.2917, 0.6512, 0.2917, 0.6512, 0.2917, 0.6667, 0.2917, 0.6667, 0.2917, 0.6667, 0.2917, 0.6667, 0.2917, 0.6667, 0.2917, 0.6367, 0.2917, 0.651, 0.2917, 0.651, 0.2917, 0.6367, 0.2917, 0.6667, 0.2917, 0.6367, 0.2917, 0.651, 0.2917, 0.6667, 0.2917, 0.6667, 0.2917, 0.6512, 0.2917, 0.6367, 0.2917, 0.6667, 0.2917, 0.651, 0.2917, 0.6667, 0.2917, 0.6667, 0.2917, 0.651, 0.2917, 0.6667, 0.2917, 0.6667, 0.2917, 0.6667, 0.2917, 0.6667, 0.2917, 0.6512, 0.2917, 0.6367, 0.2917, 0.6367, 0.2917, 0.6512, 0.2917, 0.6667, 0.2917, 0.6512, 0.2917, 0.6512, 0.2917, 0.6667, 0.2917, 0.6367, 0.2917, 0.651, 0.2917, 0.651, 0.2917, 0.6367, 0.2917, 0.6667, 0.2917, 0.6667, 0.2917, 0.6667, 0.2917, 0.6667, 0.2917, 0.6667, 0.2917, 0.6512, 0.2917, 0.6512, 0.2917, 0.6667, 0.2917, 0.6512, 0.2917, 0.6367, 0.2917, 0.6367, 0.2917, 0.6512, 0.2917, 0.651, 0.2917, 0.6667, 0.2917, 0.6667, 0.2917, 0.651, 0.2917, 0.6667, 0.2917, 0.6667, 0.2917, 0.6667, 0.2917, 0.6667, 0.2917, 0.6512, 0.2917, 0.6367, 0.2917, 0.6367, 0.2917, 0.6512, 0.2917, 0.6667, 0.2917, 0.6667, 0.2917, 0.6667, 0.2917, 0.6667, 0.2917, 0.651, 0.2917, 0.6667, 0.2917, 0.6667, 0.2917, 0.651, 0.2917, 0.6367, 0.2917, 0.651, 0.2917, 0.651, 0.2917, 0.6367, 0.2917, 0.6667, 0.2917, 0.6512, 0.2917, 0.6512, 0.2917, 0.6667, 0.2917, 0.6667, 0.2917, 0.6667, 0.2917, 0.6667, 0.2917, 0.6667, 0.0, 0.0, 0.0, 0.0, 0.0, 0.0, 0.0, 0.0, 0.0, 0.0, 0.0, 0.0, 0.0, 0.0, 0.0, 0.0, 0.0, 0.0, 0.0, 0.0, 0.0, 0.0, 0.0, 0.0, 0.0, 0.0, 0.0, 0.0, 0.0, 0.0, 0.0, 0.0, 0.0, 0.0, 0.0, 0.0, 0.0, 0.0, 0.0, 0.0, 0.0, 0.0, 0.0, 0.0, 0.0, 0.0, 0.0, 0.0, 0.0, 0.0, 0.0, 0.0, 0.0, 0.0, 0.0, 0.0, 0.0, 0.0, 0.0, 0.0, 0.0, 0.0, 0.0, 0.0, 0.0, 0.0, 0.0, 0.0, 0.0, 0.0, 0.0, 0.0, 0.0, 0.0, 0.0, 0.0, 0.0, 0.0, 0.0, 0.0, 0.0, 0.0, 0.0, 0.0, 0.0, 0.0, 0.0, 0.0, 0.0, 0.0, 0.0, 0.0, 0.0, 0.0, 0.0, 0.0, 0.2917, 0.6667, 0.2917, 0.6667, 0.2917, 0.6667, 0.2917, 0.6667, 0.2917, 0.6667, 0.2917, 0.6667, 0.2917, 0.6667, 0.2917, 0.6667, 0.2917, 0.6667, 0.2917, 0.6667, 0.2917, 0.6667, 0.2917, 0.6667, 0.2917, 0.6667, 0.2917, 0.6667, 0.2917, 0.6667, 0.2917, 0.6667, 0.2917, 0.6667, 0.2917, 0.6667, 0.2917, 0.6667, 0.2917, 0.6667, 0.2917, 0.6667, 0.2917, 0.6667, 0.2917, 0.6667, 0.2917, 0.6667, 0.2917, 0.6667, 0.2917, 0.6667, 0.2917, 0.6667, 0.2917, 0.6667, 0.2917, 0.6667, 0.2917, 0.6667, 0.2917, 0.6667, 0.2917, 0.6667, 0.2917, 0.6667, 0.2917, 0.6667, 0.2917, 0.6667, 0.2917, 0.6667, 0.2917, 0.6667, 0.2917, 0.6667, 0.2917, 0.6667, 0.2917, 0.6667, 0.2917, 0.6667, 0.2917, 0.6667, 0.2917, 0.6667, 0.2917, 0.6667, 0.2917, 0.6667, 0.2917, 0.6667, 0.2917, 0.6667, 0.2917, 0.6667, 0.2917, 0.6667, 0.2917, 0.625, 0.2917, 0.625, 0.2917, 0.6667, 0.2917, 0.5833, 0.2917, 0.625, 0.2917, 0.625, 0.2917, 0.5833, 0.2917, 0.6667, 0.2917, 0.6667, 0.2917, 0.6667, 0.2917, 0.6667, 0.2917, 0.625, 0.2917, 0.6667, 0.2917, 0.6667, 0.2917, 0.625, 0.2917, 0.6667, 0.2917, 0.6667, 0.2917, 0.6667, 0.2917, 0.6667, 0.2917, 0.625, 0.2917, 0.5833, 0.2917, 0.5833, 0.2917, 0.625, 0.2917, 0.5833, 0.2917, 0.5833, 0.2917, 0.5833, 0.2917, 0.5833, 0.2917, 0.5833, 0.2917, 0.5833, 0.2917, 0.5833, 0.2917, 0.5833, 0.2917, 0.5833, 0.2917, 0.5833, 0.2917, 0.5833, 0.2917, 0.5833, 0.2917, 0.5833, 0.2917, 0.5833, 0.2917, 0.5833, 0.2917, 0.5833, 0.2917, 0.625, 0.2917, 0.5833, 0.2917, 0.5833, 0.2917, 0.625, 0.2917, 0.6667, 0.2917, 0.6667, 0.2917, 0.6667, 0.2917, 0.6667, 0.2917, 0.625, 0.2917, 0.6667, 0.2917, 0.6667, 0.2917, 0.625, 0.2917, 0.6667, 0.2917, 0.6667, 0.2917, 0.6667, 0.2917, 0.6667, 0.2917, 0.5833, 0.2917, 0.625, 0.2917, 0.625, 0.2917, 0.5833, 0.2917, 0.6667, 0.2917, 0.625, 0.2917, 0.625, 0.2917, 0.6667, 0.5104, 0.5833, 0.5208, 0.5833, 0.5208, 0.625, 0.5104, 0.625, 0.5104, 0.8333, 0.5208, 0.8333, 0.5208, 0.875, 0.5104, 0.875, 0.5104, 0.375, 0.5208, 0.375, 0.5208, 0.4167, 0.5104, 0.4167, 0.5104, 0.4583, 0.5208, 0.4583, 0.5208, 0.5, 0.5104, 0.5, 0.5104, 0.625, 0.5208, 0.625, 0.5208, 0.6667, 0.5104, 0.6667, 0.5104, 0.5, 0.5208, 0.5, 0.5208, 0.5833, 0.5104, 0.5833, 0.5104, 0.6667, 0.5208, 0.6667, 0.5208, 0.75, 0.5104, 0.75, 0.5, 0.6667, 0.5104, 0.6667, 0.5104, 0.75, 0.5, 0.75, 0.5, 0.5, 0.5104, 0.5, 0.5104, 0.5833, 0.5, 0.5833, 0.5, 0.625, 0.5104, 0.625, 0.5104, 0.6667, 0.5, 0.6667, 0.5, 0.4583, 0.5104, 0.4583, 0.5104, 0.5, 0.5, 0.5, 0.5, 0.375, 0.5104, 0.375, 0.5104, 0.4167, 0.5, 0.4167, 0.5, 0.8333, 0.5104, 0.8333, 0.5104, 0.875, 0.5, 0.875, 0.5, 0.5833, 0.5104, 0.5833, 0.5104, 0.625, 0.5, 0.625, 0.5, 0.4167, 0.5104, 0.4167, 0.5104, 0.4583, 0.5, 0.4583, 0.5104, 0.4167, 0.5208, 0.4167, 0.5208, 0.4583, 0.5104, 0.4583, 0.625, 0.5833, 0.6667, 0.5833, 0.6667, 0.625, 0.625, 0.625, 0.2917, 0.5833, 0.3333, 0.5833, 0.3333, 0.625, 0.2917, 0.625, 0.375, 0.75, 0.4167, 0.75, 0.4167, 0.7917, 0.375, 0.7917, 0.375, 0.4167, 0.4167, 0.4167, 0.4167, 0.4583, 0.375, 0.4583, 0.4583, 0.75, 0.5, 0.75, 0.5, 0.7917, 0.4583, 0.7917, 0.4583, 0.4167, 0.5, 0.4167, 0.5, 0.4583, 0.4583, 0.4583, 0.5208, 0.4167, 0.5417, 0.4167, 0.5417, 0.4583, 0.5208, 0.4583, 0.4167, 0.4167, 0.4583, 0.4167, 0.4583, 0.4583, 0.4167, 0.4583, 0.5417, 0.75, 0.625, 0.75, 0.625, 0.7917, 0.5417, 0.7917, 0.5208, 0.75, 0.5417, 0.75, 0.5417, 0.7917, 0.5208, 0.7917, 0.4167, 0.75, 0.4583, 0.75, 0.4583, 0.7917, 0.4167, 0.7917, 0.2917, 0.625, 0.3333, 0.625, 0.3333, 0.6667, 0.2917, 0.6667, 0.2917, 0.5, 0.3333, 0.5, 0.3333, 0.5833, 0.2917, 0.5833, 0.625, 0.625, 0.6667, 0.625, 0.6667, 0.6667, 0.625, 0.6667, 0.625, 0.5, 0.6667, 0.5, 0.6667, 0.5833, 0.625, 0.5833, 0.625, 0.6667, 0.6667, 0.6667, 0.6667, 0.75, 0.625, 0.75, 0.2917, 0.6667, 0.3333, 0.6667, 0.3333, 0.75, 0.2917, 0.75, 0.5417, 0.4167, 0.625, 0.4167, 0.625, 0.4583, 0.5417, 0.4583, 0.5104, 0.75, 0.5208, 0.75, 0.5208, 0.7917, 0.5101, 0.7917, 0.5, 0.75, 0.5104, 0.75, 0.5101, 0.7917, 0.5, 0.7917, 0.5104, 0.8333, 0.5101, 0.7917, 0.5208, 0.7917, 0.5208, 0.8333, 0.5101, 0.7917, 0.5104, 0.8333, 0.5, 0.8333, 0.5, 0.7917, 0.5, 0.625, 0.4599, 0.625, 0.4591, 0.5833, 0.5, 0.5833, 0.4591, 0.5833, 0.4583, 0.5, 0.5, 0.5, 0.5, 0.5833, 0.4591, 0.5833, 0.4599, 0.625, 0.4167, 0.625, 0.4167, 0.5833])
me_cube.use_remesh_fix_poles = True
me_cube.use_remesh_preserve_attributes = False
me_cube.use_mirror_vertex_groups = False
me_cube.update()

# ---- objects
ob_camera = bpy.data.objects.new('Camera', cam_camera)
ob_cube = bpy.data.objects.new('Cube', me_cube)

# ---- transforms, parenting, visibility, modifiers, constraints
ob_camera.location = (9.905, -8.251, 5.795)
ob_camera.rotation_euler = (1.24, -0.01059, 0.8655)
ob_camera.scale = (1.0, 1.0, 1.0)
ob_camera.lineart.crease_threshold = 0.0
ob_cube.location = (0.0, 0.0, 2.269)
ob_cube.scale = (0.4542, 0.4542, 0.4542)
ob_cube.lineart.crease_threshold = 0.0
_m = ob_cube.modifiers.new('Mirror', 'MIRROR')
_m.use_clip = True
_m = ob_cube.modifiers.new('Subdivision', 'SUBSURF')
_m.uv_smooth = 'PRESERVE_CORNERS'
_m.levels = 2

# ---- collection membership
scene.collection.objects.link(ob_camera)
col_chibi_base_meshh.objects.link(ob_cube)

# ---- scene / render settings (as saved in the file)
scene.camera = ob_camera
scene.frame_start = 1; scene.frame_end = 250; scene.frame_set(1)
scene.render.engine = 'BLENDER_EEVEE_NEXT'
scene.cycles.use_denoising = False
scene.cycles.samples = 128
scene.cycles.sampling_pattern = 'TABULATED_SOBOL'
scene.cycles.use_adaptive_sampling = False
scene.cycles.use_light_tree = False
scene.view_settings.view_transform = 'Filmic'
bpy.context.view_layer.update()

# ---- added for rendering (the .blend has no usable light): sun
light_auto_sun = bpy.data.lights.new('AutoSun', 'SUN')
light_auto_sun.energy = 3.0
light_auto_sun.angle = 0.0523599
ob_auto_sun = bpy.data.objects.new('AutoSun', light_auto_sun)
scene.collection.objects.link(ob_auto_sun)
ob_auto_sun.rotation_euler = (0.872665, 0.174533, 0.523599)
bpy.context.view_layer.update()
